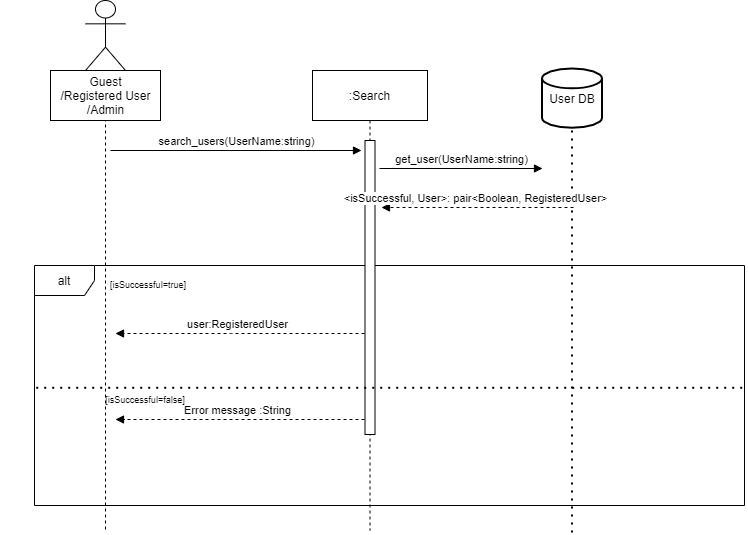

The diagram above was exported from draw.io. Its source (the exported page's mxGraphModel, read from the mxfile embedded in the PNG):
<mxGraphModel dx="868" dy="850" grid="0" gridSize="10" guides="1" tooltips="1" connect="1" arrows="1" fold="1" page="0" pageScale="1" pageWidth="827" pageHeight="1169" math="0" shadow="0">
  <root>
    <mxCell id="lonectzikLXg5Ifk_6bf-0" />
    <mxCell id="lonectzikLXg5Ifk_6bf-1" parent="lonectzikLXg5Ifk_6bf-0" />
    <mxCell id="wOtgnyjF4CS3oyi6uNSk-0" value="User" style="swimlane;fontStyle=0;align=center;verticalAlign=top;childLayout=stackLayout;horizontal=1;startSize=26;horizontalStack=0;resizeParent=1;resizeLast=0;collapsible=1;marginBottom=0;rounded=0;shadow=0;strokeWidth=1;" parent="lonectzikLXg5Ifk_6bf-1" vertex="1">
      <mxGeometry x="110" y="110" width="370" height="870" as="geometry">
        <mxRectangle x="550" y="140" width="160" height="26" as="alternateBounds" />
      </mxGeometry>
    </mxCell>
    <mxCell id="wOtgnyjF4CS3oyi6uNSk-14" value="- userID: Int" style="text;align=left;verticalAlign=top;spacingLeft=4;spacingRight=4;overflow=hidden;rotatable=0;points=[[0,0.5],[1,0.5]];portConstraint=eastwest;rounded=0;shadow=0;html=0;" parent="wOtgnyjF4CS3oyi6uNSk-0" vertex="1">
      <mxGeometry y="26" width="370" height="30" as="geometry" />
    </mxCell>
    <mxCell id="EW6KcmZyTc_XFcfUppsq-7" value="- username: String" style="text;align=left;verticalAlign=top;spacingLeft=4;spacingRight=4;overflow=hidden;rotatable=0;points=[[0,0.5],[1,0.5]];portConstraint=eastwest;rounded=0;shadow=0;html=0;" parent="wOtgnyjF4CS3oyi6uNSk-0" vertex="1">
      <mxGeometry y="56" width="370" height="30" as="geometry" />
    </mxCell>
    <mxCell id="EW6KcmZyTc_XFcfUppsq-0" value="- password: String" style="text;align=left;verticalAlign=top;spacingLeft=4;spacingRight=4;overflow=hidden;rotatable=0;points=[[0,0.5],[1,0.5]];portConstraint=eastwest;rounded=0;shadow=0;html=0;" parent="wOtgnyjF4CS3oyi6uNSk-0" vertex="1">
      <mxGeometry y="86" width="370" height="30" as="geometry" />
    </mxCell>
    <mxCell id="EW6KcmZyTc_XFcfUppsq-6" value="- name: String" style="text;align=left;verticalAlign=top;spacingLeft=4;spacingRight=4;overflow=hidden;rotatable=0;points=[[0,0.5],[1,0.5]];portConstraint=eastwest;rounded=0;shadow=0;html=0;" parent="wOtgnyjF4CS3oyi6uNSk-0" vertex="1">
      <mxGeometry y="116" width="370" height="30" as="geometry" />
    </mxCell>
    <mxCell id="EW6KcmZyTc_XFcfUppsq-8" value="- surname: String" style="text;align=left;verticalAlign=top;spacingLeft=4;spacingRight=4;overflow=hidden;rotatable=0;points=[[0,0.5],[1,0.5]];portConstraint=eastwest;rounded=0;shadow=0;html=0;" parent="wOtgnyjF4CS3oyi6uNSk-0" vertex="1">
      <mxGeometry y="146" width="370" height="30" as="geometry" />
    </mxCell>
    <mxCell id="EW6KcmZyTc_XFcfUppsq-9" value="- email: String" style="text;align=left;verticalAlign=top;spacingLeft=4;spacingRight=4;overflow=hidden;rotatable=0;points=[[0,0.5],[1,0.5]];portConstraint=eastwest;rounded=0;shadow=0;html=0;" parent="wOtgnyjF4CS3oyi6uNSk-0" vertex="1">
      <mxGeometry y="176" width="370" height="30" as="geometry" />
    </mxCell>
    <mxCell id="EW6KcmZyTc_XFcfUppsq-5" value="- followedUsers: List&lt;User&gt;" style="text;align=left;verticalAlign=top;spacingLeft=4;spacingRight=4;overflow=hidden;rotatable=0;points=[[0,0.5],[1,0.5]];portConstraint=eastwest;rounded=0;shadow=0;html=0;" parent="wOtgnyjF4CS3oyi6uNSk-0" vertex="1">
      <mxGeometry y="206" width="370" height="30" as="geometry" />
    </mxCell>
    <mxCell id="EW6KcmZyTc_XFcfUppsq-2" value="- followerUsers: List&lt;User&gt;" style="text;align=left;verticalAlign=top;spacingLeft=4;spacingRight=4;overflow=hidden;rotatable=0;points=[[0,0.5],[1,0.5]];portConstraint=eastwest;rounded=0;shadow=0;html=0;" parent="wOtgnyjF4CS3oyi6uNSk-0" vertex="1">
      <mxGeometry y="236" width="370" height="30" as="geometry" />
    </mxCell>
    <mxCell id="EW6KcmZyTc_XFcfUppsq-19" value="- posts: List&lt;Post&gt;" style="text;align=left;verticalAlign=top;spacingLeft=4;spacingRight=4;overflow=hidden;rotatable=0;points=[[0,0.5],[1,0.5]];portConstraint=eastwest;rounded=0;shadow=0;html=0;" parent="wOtgnyjF4CS3oyi6uNSk-0" vertex="1">
      <mxGeometry y="266" width="370" height="30" as="geometry" />
    </mxCell>
    <mxCell id="EW6KcmZyTc_XFcfUppsq-20" value="- savedPosts: List&lt;Post&gt;" style="text;align=left;verticalAlign=top;spacingLeft=4;spacingRight=4;overflow=hidden;rotatable=0;points=[[0,0.5],[1,0.5]];portConstraint=eastwest;rounded=0;shadow=0;html=0;" parent="wOtgnyjF4CS3oyi6uNSk-0" vertex="1">
      <mxGeometry y="296" width="370" height="30" as="geometry" />
    </mxCell>
    <mxCell id="EW6KcmZyTc_XFcfUppsq-21" value="- history: List&lt;Post&gt;" style="text;align=left;verticalAlign=top;spacingLeft=4;spacingRight=4;overflow=hidden;rotatable=0;points=[[0,0.5],[1,0.5]];portConstraint=eastwest;rounded=0;shadow=0;html=0;" parent="wOtgnyjF4CS3oyi6uNSk-0" vertex="1">
      <mxGeometry y="326" width="370" height="30" as="geometry" />
    </mxCell>
    <mxCell id="JbZ2NIm_8tFNELYbTM1X-0" value="- likedPosts: List&lt;Post&gt;" style="text;align=left;verticalAlign=top;spacingLeft=4;spacingRight=4;overflow=hidden;rotatable=0;points=[[0,0.5],[1,0.5]];portConstraint=eastwest;rounded=0;shadow=0;html=0;" parent="wOtgnyjF4CS3oyi6uNSk-0" vertex="1">
      <mxGeometry y="356" width="370" height="30" as="geometry" />
    </mxCell>
    <mxCell id="JbZ2NIm_8tFNELYbTM1X-1" value="- comments: List&lt;Comment&gt;" style="text;align=left;verticalAlign=top;spacingLeft=4;spacingRight=4;overflow=hidden;rotatable=0;points=[[0,0.5],[1,0.5]];portConstraint=eastwest;rounded=0;shadow=0;html=0;" parent="wOtgnyjF4CS3oyi6uNSk-0" vertex="1">
      <mxGeometry y="386" width="370" height="30" as="geometry" />
    </mxCell>
    <mxCell id="EW6KcmZyTc_XFcfUppsq-1" value="- isOnline: Boolean" style="text;align=left;verticalAlign=top;spacingLeft=4;spacingRight=4;overflow=hidden;rotatable=0;points=[[0,0.5],[1,0.5]];portConstraint=eastwest;rounded=0;shadow=0;html=0;" parent="wOtgnyjF4CS3oyi6uNSk-0" vertex="1">
      <mxGeometry y="416" width="370" height="30" as="geometry" />
    </mxCell>
    <mxCell id="EW6KcmZyTc_XFcfUppsq-10" value="- isBanned: Boolean" style="text;align=left;verticalAlign=top;spacingLeft=4;spacingRight=4;overflow=hidden;rotatable=0;points=[[0,0.5],[1,0.5]];portConstraint=eastwest;rounded=0;shadow=0;html=0;" parent="wOtgnyjF4CS3oyi6uNSk-0" vertex="1">
      <mxGeometry y="446" width="370" height="30" as="geometry" />
    </mxCell>
    <mxCell id="EW6KcmZyTc_XFcfUppsq-11" value="- isAdmin: Boolean" style="text;align=left;verticalAlign=top;spacingLeft=4;spacingRight=4;overflow=hidden;rotatable=0;points=[[0,0.5],[1,0.5]];portConstraint=eastwest;rounded=0;shadow=0;html=0;" parent="wOtgnyjF4CS3oyi6uNSk-0" vertex="1">
      <mxGeometry y="476" width="370" height="30" as="geometry" />
    </mxCell>
    <mxCell id="wOtgnyjF4CS3oyi6uNSk-15" value="" style="line;html=1;strokeWidth=1;align=left;verticalAlign=middle;spacingTop=-1;spacingLeft=3;spacingRight=3;rotatable=0;labelPosition=right;points=[];portConstraint=eastwest;" parent="wOtgnyjF4CS3oyi6uNSk-0" vertex="1">
      <mxGeometry y="506" width="370" height="8" as="geometry" />
    </mxCell>
    <mxCell id="zKz7ovUfBZQqCj4yGTwp-0" value="+ savePost(post: Post): Boolean " style="text;align=left;verticalAlign=top;spacingLeft=4;spacingRight=4;overflow=hidden;rotatable=0;points=[[0,0.5],[1,0.5]];portConstraint=eastwest;rounded=0;shadow=0;html=0;" parent="wOtgnyjF4CS3oyi6uNSk-0" vertex="1">
      <mxGeometry y="514" width="370" height="30" as="geometry" />
    </mxCell>
    <mxCell id="wOtgnyjF4CS3oyi6uNSk-23" value="+ createPost(): Post" style="text;align=left;verticalAlign=top;spacingLeft=4;spacingRight=4;overflow=hidden;rotatable=0;points=[[0,0.5],[1,0.5]];portConstraint=eastwest;" parent="wOtgnyjF4CS3oyi6uNSk-0" vertex="1">
      <mxGeometry y="544" width="370" height="26" as="geometry" />
    </mxCell>
    <mxCell id="EW6KcmZyTc_XFcfUppsq-3" value="+ deleteAccount(): Boolean" style="text;align=left;verticalAlign=top;spacingLeft=4;spacingRight=4;overflow=hidden;rotatable=0;points=[[0,0.5],[1,0.5]];portConstraint=eastwest;rounded=0;shadow=0;html=0;" parent="wOtgnyjF4CS3oyi6uNSk-0" vertex="1">
      <mxGeometry y="570" width="370" height="30" as="geometry" />
    </mxCell>
    <mxCell id="EW6KcmZyTc_XFcfUppsq-4" value="+ signOut(): Boolean" style="text;align=left;verticalAlign=top;spacingLeft=4;spacingRight=4;overflow=hidden;rotatable=0;points=[[0,0.5],[1,0.5]];portConstraint=eastwest;rounded=0;shadow=0;html=0;" parent="wOtgnyjF4CS3oyi6uNSk-0" vertex="1">
      <mxGeometry y="600" width="370" height="30" as="geometry" />
    </mxCell>
    <mxCell id="7vC8rYcIzc3kFEihm7yk-0" value="+ follow(userID: Int) : Boolean" style="text;align=left;verticalAlign=top;spacingLeft=4;spacingRight=4;overflow=hidden;rotatable=0;points=[[0,0.5],[1,0.5]];portConstraint=eastwest;rounded=0;shadow=0;html=0;" parent="wOtgnyjF4CS3oyi6uNSk-0" vertex="1">
      <mxGeometry y="630" width="370" height="30" as="geometry" />
    </mxCell>
    <mxCell id="7vC8rYcIzc3kFEihm7yk-1" value="+ resetPassword(email: String, newPassword: String): Boolean" style="text;align=left;verticalAlign=top;spacingLeft=4;spacingRight=4;overflow=hidden;rotatable=0;points=[[0,0.5],[1,0.5]];portConstraint=eastwest;rounded=0;shadow=0;html=0;" parent="wOtgnyjF4CS3oyi6uNSk-0" vertex="1">
      <mxGeometry y="660" width="370" height="30" as="geometry" />
    </mxCell>
    <mxCell id="7vC8rYcIzc3kFEihm7yk-2" value="+ report(userdID: int, comment: Comment, post: Post): Boolean" style="text;align=left;verticalAlign=top;spacingLeft=4;spacingRight=4;overflow=hidden;rotatable=0;points=[[0,0.5],[1,0.5]];portConstraint=eastwest;rounded=0;shadow=0;html=0;" parent="wOtgnyjF4CS3oyi6uNSk-0" vertex="1">
      <mxGeometry y="690" width="370" height="30" as="geometry" />
    </mxCell>
    <mxCell id="7vC8rYcIzc3kFEihm7yk-3" value="+ changeAccountInfo(): Boolean" style="text;align=left;verticalAlign=top;spacingLeft=4;spacingRight=4;overflow=hidden;rotatable=0;points=[[0,0.5],[1,0.5]];portConstraint=eastwest;rounded=0;shadow=0;html=0;" parent="wOtgnyjF4CS3oyi6uNSk-0" vertex="1">
      <mxGeometry y="720" width="370" height="30" as="geometry" />
    </mxCell>
    <mxCell id="7vC8rYcIzc3kFEihm7yk-4" value="+ comment(): Boolean" style="text;align=left;verticalAlign=top;spacingLeft=4;spacingRight=4;overflow=hidden;rotatable=0;points=[[0,0.5],[1,0.5]];portConstraint=eastwest;rounded=0;shadow=0;html=0;" parent="wOtgnyjF4CS3oyi6uNSk-0" vertex="1">
      <mxGeometry y="750" width="370" height="30" as="geometry" />
    </mxCell>
    <mxCell id="7vC8rYcIzc3kFEihm7yk-5" value="+ like(): Boolean" style="text;align=left;verticalAlign=top;spacingLeft=4;spacingRight=4;overflow=hidden;rotatable=0;points=[[0,0.5],[1,0.5]];portConstraint=eastwest;rounded=0;shadow=0;html=0;" parent="wOtgnyjF4CS3oyi6uNSk-0" vertex="1">
      <mxGeometry y="780" width="370" height="30" as="geometry" />
    </mxCell>
    <mxCell id="7vC8rYcIzc3kFEihm7yk-6" value="+ share(): Boolean" style="text;align=left;verticalAlign=top;spacingLeft=4;spacingRight=4;overflow=hidden;rotatable=0;points=[[0,0.5],[1,0.5]];portConstraint=eastwest;rounded=0;shadow=0;html=0;" parent="wOtgnyjF4CS3oyi6uNSk-0" vertex="1">
      <mxGeometry y="810" width="370" height="30" as="geometry" />
    </mxCell>
    <mxCell id="7vC8rYcIzc3kFEihm7yk-7" value="+ savePost(post: Post): Boolean " style="text;align=left;verticalAlign=top;spacingLeft=4;spacingRight=4;overflow=hidden;rotatable=0;points=[[0,0.5],[1,0.5]];portConstraint=eastwest;rounded=0;shadow=0;html=0;" parent="wOtgnyjF4CS3oyi6uNSk-0" vertex="1">
      <mxGeometry y="840" width="370" height="30" as="geometry" />
    </mxCell>
    <mxCell id="JwJuQXKw6EmSPeLuu1fV-0" value="Admin" style="swimlane;fontStyle=0;align=center;verticalAlign=top;childLayout=stackLayout;horizontal=1;startSize=26;horizontalStack=0;resizeParent=1;resizeLast=0;collapsible=1;marginBottom=0;rounded=0;shadow=0;strokeWidth=1;" parent="lonectzikLXg5Ifk_6bf-1" vertex="1">
      <mxGeometry x="530" y="90" width="280" height="190" as="geometry">
        <mxRectangle x="550" y="140" width="160" height="26" as="alternateBounds" />
      </mxGeometry>
    </mxCell>
    <mxCell id="26dXP-qYKB38sRGyUcge-0" value="- adminID: Int" style="text;align=left;verticalAlign=top;spacingLeft=4;spacingRight=4;overflow=hidden;rotatable=0;points=[[0,0.5],[1,0.5]];portConstraint=eastwest;" parent="JwJuQXKw6EmSPeLuu1fV-0" vertex="1">
      <mxGeometry y="26" width="280" height="26" as="geometry" />
    </mxCell>
    <mxCell id="JwJuQXKw6EmSPeLuu1fV-2" value="" style="line;html=1;strokeWidth=1;align=left;verticalAlign=middle;spacingTop=-1;spacingLeft=3;spacingRight=3;rotatable=0;labelPosition=right;points=[];portConstraint=eastwest;" parent="JwJuQXKw6EmSPeLuu1fV-0" vertex="1">
      <mxGeometry y="52" width="280" height="8" as="geometry" />
    </mxCell>
    <mxCell id="JwJuQXKw6EmSPeLuu1fV-3" value="+ banUser(userID: Int): Boolean" style="text;align=left;verticalAlign=top;spacingLeft=4;spacingRight=4;overflow=hidden;rotatable=0;points=[[0,0.5],[1,0.5]];portConstraint=eastwest;" parent="JwJuQXKw6EmSPeLuu1fV-0" vertex="1">
      <mxGeometry y="60" width="280" height="26" as="geometry" />
    </mxCell>
    <mxCell id="7vC8rYcIzc3kFEihm7yk-8" value="+ removePost(post: Post): Boolean" style="text;align=left;verticalAlign=top;spacingLeft=4;spacingRight=4;overflow=hidden;rotatable=0;points=[[0,0.5],[1,0.5]];portConstraint=eastwest;" parent="JwJuQXKw6EmSPeLuu1fV-0" vertex="1">
      <mxGeometry y="86" width="280" height="26" as="geometry" />
    </mxCell>
    <mxCell id="7vC8rYcIzc3kFEihm7yk-9" value="+ removeComment(comment: Comment): Boolean" style="text;align=left;verticalAlign=top;spacingLeft=4;spacingRight=4;overflow=hidden;rotatable=0;points=[[0,0.5],[1,0.5]];portConstraint=eastwest;" parent="JwJuQXKw6EmSPeLuu1fV-0" vertex="1">
      <mxGeometry y="112" width="280" height="26" as="geometry" />
    </mxCell>
    <mxCell id="yIa4zRLgS9E3fk11-rg--0" value="+ messageUser(msg: String): Boolean" style="text;align=left;verticalAlign=top;spacingLeft=4;spacingRight=4;overflow=hidden;rotatable=0;points=[[0,0.5],[1,0.5]];portConstraint=eastwest;" parent="JwJuQXKw6EmSPeLuu1fV-0" vertex="1">
      <mxGeometry y="138" width="280" height="26" as="geometry" />
    </mxCell>
    <mxCell id="yIa4zRLgS9E3fk11-rg--1" value="+ getUserInfo(userID: Int): User" style="text;align=left;verticalAlign=top;spacingLeft=4;spacingRight=4;overflow=hidden;rotatable=0;points=[[0,0.5],[1,0.5]];portConstraint=eastwest;" parent="JwJuQXKw6EmSPeLuu1fV-0" vertex="1">
      <mxGeometry y="164" width="280" height="26" as="geometry" />
    </mxCell>
    <mxCell id="JwJuQXKw6EmSPeLuu1fV-4" value="Guest" style="swimlane;fontStyle=0;align=center;verticalAlign=top;childLayout=stackLayout;horizontal=1;startSize=26;horizontalStack=0;resizeParent=1;resizeLast=0;collapsible=1;marginBottom=0;rounded=0;shadow=0;strokeWidth=1;" parent="lonectzikLXg5Ifk_6bf-1" vertex="1">
      <mxGeometry x="120" y="-90" width="560" height="150" as="geometry">
        <mxRectangle x="550" y="140" width="160" height="26" as="alternateBounds" />
      </mxGeometry>
    </mxCell>
    <mxCell id="JwJuQXKw6EmSPeLuu1fV-6" value="" style="line;html=1;strokeWidth=1;align=left;verticalAlign=middle;spacingTop=-1;spacingLeft=3;spacingRight=3;rotatable=0;labelPosition=right;points=[];portConstraint=eastwest;" parent="JwJuQXKw6EmSPeLuu1fV-4" vertex="1">
      <mxGeometry y="26" width="560" height="8" as="geometry" />
    </mxCell>
    <mxCell id="JwJuQXKw6EmSPeLuu1fV-7" value="+ signUp(username: String, name: String, surname: String, email: String, password: String): User" style="text;align=left;verticalAlign=top;spacingLeft=4;spacingRight=4;overflow=hidden;rotatable=0;points=[[0,0.5],[1,0.5]];portConstraint=eastwest;" parent="JwJuQXKw6EmSPeLuu1fV-4" vertex="1">
      <mxGeometry y="34" width="560" height="26" as="geometry" />
    </mxCell>
    <mxCell id="RtXcpoD8JxcaJ7UthDSY-0" value="+ signIn(username: String, email: String, password: String): User" style="text;align=left;verticalAlign=top;spacingLeft=4;spacingRight=4;overflow=hidden;rotatable=0;points=[[0,0.5],[1,0.5]];portConstraint=eastwest;" parent="JwJuQXKw6EmSPeLuu1fV-4" vertex="1">
      <mxGeometry y="60" width="560" height="26" as="geometry" />
    </mxCell>
    <mxCell id="RtXcpoD8JxcaJ7UthDSY-1" value="+ forgetPassword(email: String, username: String): Boolean" style="text;align=left;verticalAlign=top;spacingLeft=4;spacingRight=4;overflow=hidden;rotatable=0;points=[[0,0.5],[1,0.5]];portConstraint=eastwest;" parent="JwJuQXKw6EmSPeLuu1fV-4" vertex="1">
      <mxGeometry y="86" width="560" height="26" as="geometry" />
    </mxCell>
    <mxCell id="RtXcpoD8JxcaJ7UthDSY-2" value="+ viewPosts(): Post" style="text;align=left;verticalAlign=top;spacingLeft=4;spacingRight=4;overflow=hidden;rotatable=0;points=[[0,0.5],[1,0.5]];portConstraint=eastwest;" parent="JwJuQXKw6EmSPeLuu1fV-4" vertex="1">
      <mxGeometry y="112" width="560" height="26" as="geometry" />
    </mxCell>
    <mxCell id="sQKItwVjzlq5hONDQSEv-0" value="" style="shape=umlLifeline;participant=umlActor;perimeter=lifelinePerimeter;whiteSpace=wrap;html=1;container=1;collapsible=0;recursiveResize=0;verticalAlign=top;spacingTop=36;outlineConnect=0;size=70;" parent="lonectzikLXg5Ifk_6bf-1" vertex="1">
      <mxGeometry x="910" y="90" width="40" height="530" as="geometry" />
    </mxCell>
    <mxCell id="sQKItwVjzlq5hONDQSEv-3" value=":RegisteredUser" style="shape=umlLifeline;perimeter=lifelinePerimeter;whiteSpace=wrap;html=1;container=1;collapsible=0;recursiveResize=0;outlineConnect=0;size=50;" parent="lonectzikLXg5Ifk_6bf-1" vertex="1">
      <mxGeometry x="1150" y="160" width="115" height="460" as="geometry" />
    </mxCell>
    <mxCell id="sQKItwVjzlq5hONDQSEv-4" value="" style="html=1;points=[];perimeter=orthogonalPerimeter;" parent="sQKItwVjzlq5hONDQSEv-3" vertex="1">
      <mxGeometry x="52.5" y="80" width="10" height="336" as="geometry" />
    </mxCell>
    <mxCell id="sQKItwVjzlq5hONDQSEv-5" value="signIn(info:SingInInfo)" style="html=1;verticalAlign=bottom;endArrow=block;" parent="lonectzikLXg5Ifk_6bf-1" target="sQKItwVjzlq5hONDQSEv-3" edge="1">
      <mxGeometry width="80" relative="1" as="geometry">
        <mxPoint x="935" y="240" as="sourcePoint" />
        <mxPoint x="1015" y="240" as="targetPoint" />
      </mxGeometry>
    </mxCell>
    <mxCell id="sQKItwVjzlq5hONDQSEv-8" value="userData: {&lt;br&gt;username: String,&lt;br&gt;email: String,&lt;br&gt;password: String,&lt;br&gt;}" style="html=1;dropTarget=0;" parent="lonectzikLXg5Ifk_6bf-1" vertex="1">
      <mxGeometry x="582" y="611" width="180" height="90" as="geometry" />
    </mxCell>
    <mxCell id="sQKItwVjzlq5hONDQSEv-9" value="" style="shape=module;jettyWidth=8;jettyHeight=4;" parent="sQKItwVjzlq5hONDQSEv-8" vertex="1">
      <mxGeometry x="1" width="20" height="20" relative="1" as="geometry">
        <mxPoint x="-27" y="7" as="offset" />
      </mxGeometry>
    </mxCell>
    <mxCell id="sQKItwVjzlq5hONDQSEv-10" value="getUser(info: SignInInfo)" style="html=1;verticalAlign=bottom;endArrow=block;" parent="lonectzikLXg5Ifk_6bf-1" edge="1">
      <mxGeometry width="80" relative="1" as="geometry">
        <mxPoint x="1211.0000000000002" y="298" as="sourcePoint" />
        <mxPoint x="1574" y="298" as="targetPoint" />
      </mxGeometry>
    </mxCell>
    <mxCell id="sQKItwVjzlq5hONDQSEv-11" value="alt" style="shape=umlFrame;whiteSpace=wrap;html=1;" parent="lonectzikLXg5Ifk_6bf-1" vertex="1">
      <mxGeometry x="860" y="360" width="710" height="230" as="geometry" />
    </mxCell>
    <mxCell id="sQKItwVjzlq5hONDQSEv-12" value="" style="endArrow=none;dashed=1;html=1;dashPattern=1 3;strokeWidth=2;exitX=0.001;exitY=0.51;exitDx=0;exitDy=0;exitPerimeter=0;entryX=1;entryY=0.51;entryDx=0;entryDy=0;entryPerimeter=0;" parent="lonectzikLXg5Ifk_6bf-1" source="sQKItwVjzlq5hONDQSEv-11" target="sQKItwVjzlq5hONDQSEv-11" edge="1">
      <mxGeometry width="50" height="50" relative="1" as="geometry">
        <mxPoint x="860" y="500" as="sourcePoint" />
        <mxPoint x="910" y="450" as="targetPoint" />
      </mxGeometry>
    </mxCell>
    <mxCell id="sQKItwVjzlq5hONDQSEv-17" value="User:RegisteredUser" style="html=1;verticalAlign=bottom;endArrow=block;dashed=1;" parent="lonectzikLXg5Ifk_6bf-1" edge="1">
      <mxGeometry width="80" relative="1" as="geometry">
        <mxPoint x="1202.5000000000002" y="460" as="sourcePoint" />
        <mxPoint x="940.0000000000002" y="460" as="targetPoint" />
      </mxGeometry>
    </mxCell>
    <mxCell id="sQKItwVjzlq5hONDQSEv-20" value="Error:String" style="html=1;verticalAlign=bottom;endArrow=block;dashed=1;" parent="lonectzikLXg5Ifk_6bf-1" edge="1">
      <mxGeometry width="80" relative="1" as="geometry">
        <mxPoint x="1202.5000000000002" y="570" as="sourcePoint" />
        <mxPoint x="940.0000000000002" y="570" as="targetPoint" />
        <Array as="points" />
      </mxGeometry>
    </mxCell>
    <mxCell id="Z4pvg0uogTQ9t57Et6Oq-0" value="Registered User/Admin" style="text;html=1;align=center;verticalAlign=middle;resizable=0;points=[];autosize=1;strokeColor=none;" parent="lonectzikLXg5Ifk_6bf-1" vertex="1">
      <mxGeometry x="863" y="71" width="134" height="18" as="geometry" />
    </mxCell>
    <mxCell id="d08VmSAZJ3G228aIfrRE-0" value="" style="group" parent="lonectzikLXg5Ifk_6bf-1" connectable="0" vertex="1">
      <mxGeometry x="1542" y="155" width="60" height="464" as="geometry" />
    </mxCell>
    <mxCell id="d08VmSAZJ3G228aIfrRE-1" value="User DB" style="strokeWidth=2;html=1;shape=mxgraph.flowchart.database;whiteSpace=wrap;" parent="d08VmSAZJ3G228aIfrRE-0" vertex="1">
      <mxGeometry width="60" height="59.23404255319149" as="geometry" />
    </mxCell>
    <mxCell id="d08VmSAZJ3G228aIfrRE-2" value="" style="endArrow=none;dashed=1;html=1;dashPattern=1 3;strokeWidth=2;entryX=0.5;entryY=1;entryDx=0;entryDy=0;entryPerimeter=0;" parent="d08VmSAZJ3G228aIfrRE-0" target="d08VmSAZJ3G228aIfrRE-1" edge="1">
      <mxGeometry y="9.872340425531915" width="50" height="49.361702127659576" as="geometry">
        <mxPoint x="30" y="464" as="sourcePoint" />
        <mxPoint x="30" y="69.10638297872342" as="targetPoint" />
      </mxGeometry>
    </mxCell>
    <mxCell id="IGMXQAgYgLiioqUCnIWQ-0" value="&amp;lt;isSuccesful,User&amp;gt; :&lt;br&gt;&amp;nbsp;pair&amp;lt;boolean, RegisteredUser&amp;gt;" style="html=1;verticalAlign=bottom;endArrow=block;dashed=1;exitX=-0.2;exitY=0.259;exitDx=0;exitDy=0;exitPerimeter=0;" parent="lonectzikLXg5Ifk_6bf-1" edge="1">
      <mxGeometry width="80" relative="1" as="geometry">
        <mxPoint x="1570" y="348.004" as="sourcePoint" />
        <mxPoint x="1217.5" y="348.004" as="targetPoint" />
      </mxGeometry>
    </mxCell>
    <mxCell id="b-XlG3hCRBA0HeExbYGH-0" value="&lt;font style=&quot;font-size: 9px&quot;&gt;[isSuccessful=true]&lt;/font&gt;" style="text;html=1;strokeColor=none;fillColor=none;align=center;verticalAlign=middle;whiteSpace=wrap;rounded=0;" parent="lonectzikLXg5Ifk_6bf-1" vertex="1">
      <mxGeometry x="957" y="363" width="40" height="20" as="geometry" />
    </mxCell>
    <mxCell id="b-XlG3hCRBA0HeExbYGH-1" value="&lt;font style=&quot;font-size: 9px&quot;&gt;[isSuccessful=false]&lt;/font&gt;" style="text;html=1;strokeColor=none;fillColor=none;align=center;verticalAlign=middle;whiteSpace=wrap;rounded=0;" parent="lonectzikLXg5Ifk_6bf-1" vertex="1">
      <mxGeometry x="953" y="484" width="40" height="20" as="geometry" />
    </mxCell>
  </root>
</mxGraphModel>